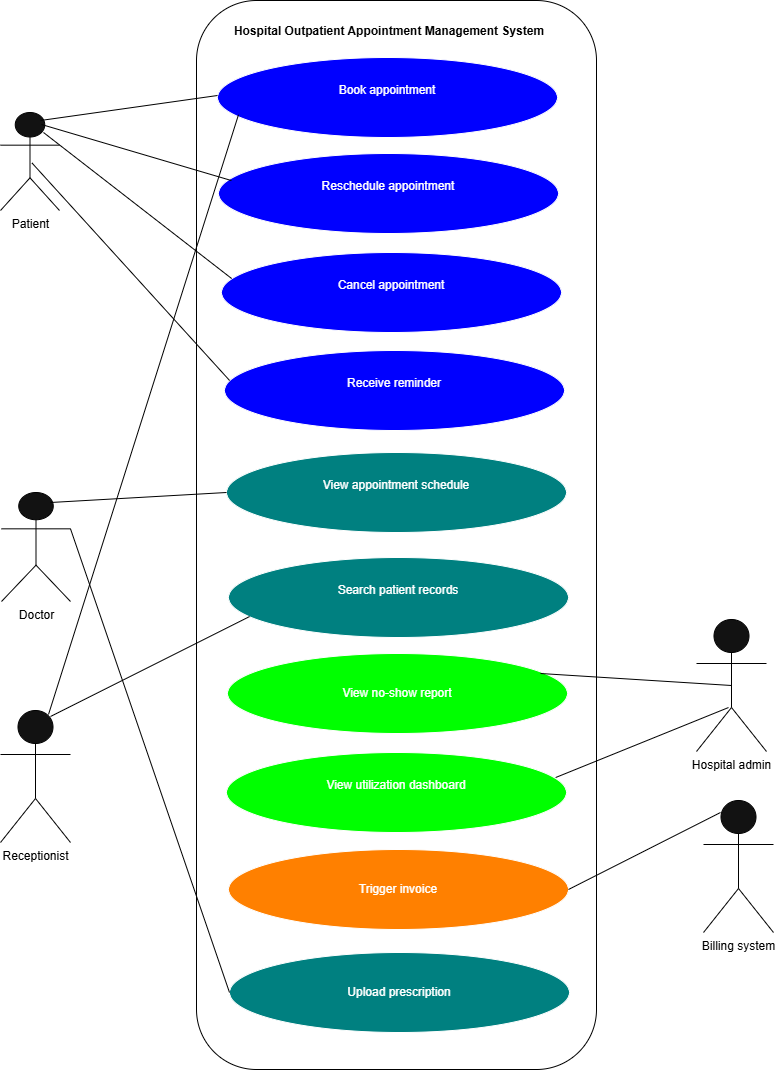

The diagram above was exported from draw.io. Its source (the exported page's mxGraphModel, read from the mxfile embedded in the PNG):
<mxGraphModel dx="872" dy="473" grid="1" gridSize="10" guides="1" tooltips="1" connect="1" arrows="1" fold="1" page="1" pageScale="1" pageWidth="850" pageHeight="1100" background="light-dark(#FFFFFF,#FFFFFF)" math="0" shadow="0">
  <root>
    <mxCell id="0" />
    <mxCell id="1" parent="0" />
    <mxCell id="sWSbTxTMIb_NId72gv0--1" parent="1" style="rounded=1;whiteSpace=wrap;html=1;direction=south;fillColor=light-dark(#FFFFFF,#FFFFFF);strokeColor=light-dark(#000000,#000000);" value="" vertex="1">
      <mxGeometry height="1069" width="400" x="246" y="8" as="geometry" />
    </mxCell>
    <mxCell id="sWSbTxTMIb_NId72gv0--3" parent="1" style="text;html=1;whiteSpace=wrap;strokeColor=none;fillColor=none;align=center;verticalAlign=middle;rounded=0;fontColor=light-dark(#000000,#000000);fontStyle=1" value="Hospital Outpatient Appointment Management System" vertex="1">
      <mxGeometry height="43" width="320" x="279" y="17" as="geometry" />
    </mxCell>
    <mxCell id="sWSbTxTMIb_NId72gv0--4" parent="1" style="ellipse;whiteSpace=wrap;html=1;fillColor=light-dark(#FFFFFF,#0000FF);" value="&#10;Book appointment&#10;&#10;" vertex="1">
      <mxGeometry height="80" width="340" x="267" y="65" as="geometry" />
    </mxCell>
    <mxCell id="sWSbTxTMIb_NId72gv0--5" parent="1" style="ellipse;whiteSpace=wrap;html=1;fillColor=light-dark(#FFFFFF,#0000FF);" value="&#10;Reschedule appointment&#10;&#10;" vertex="1">
      <mxGeometry height="80" width="340" x="268" y="161" as="geometry" />
    </mxCell>
    <mxCell id="sWSbTxTMIb_NId72gv0--6" parent="1" style="ellipse;whiteSpace=wrap;html=1;fillColor=light-dark(#FFFFFF,#0000FF);" value="&#10;Cancel appointment&#10;&#10;" vertex="1">
      <mxGeometry height="80" width="340" x="271" y="260" as="geometry" />
    </mxCell>
    <mxCell id="sWSbTxTMIb_NId72gv0--7" parent="1" style="ellipse;whiteSpace=wrap;html=1;fillColor=light-dark(#FFFFFF,#0000FF);" value="&#10;Receive reminder&#10;&#10;" vertex="1">
      <mxGeometry height="80" width="340" x="274" y="358" as="geometry" />
    </mxCell>
    <mxCell id="sWSbTxTMIb_NId72gv0--8" parent="1" style="ellipse;whiteSpace=wrap;html=1;fillColor=light-dark(#FFFFFF,#008080);" value="&#10;Search patient records &#10;&#10;" vertex="1">
      <mxGeometry height="80" width="340" x="278" y="565" as="geometry" />
    </mxCell>
    <mxCell id="sWSbTxTMIb_NId72gv0--9" parent="1" style="ellipse;whiteSpace=wrap;html=1;fillColor=light-dark(#FFFFFF,#008080);" value="&#10;View appointment schedule &#10;&#10;" vertex="1">
      <mxGeometry height="80" width="340" x="276" y="460" as="geometry" />
    </mxCell>
    <mxCell id="sWSbTxTMIb_NId72gv0--10" parent="1" style="ellipse;whiteSpace=wrap;html=1;fillColor=light-dark(#FFFFFF,#00FF00);" value="&#10;View utilization dashboard&#10;&#10;" vertex="1">
      <mxGeometry height="80" width="340" x="276" y="760" as="geometry" />
    </mxCell>
    <mxCell id="sWSbTxTMIb_NId72gv0--11" parent="1" style="ellipse;whiteSpace=wrap;html=1;fillColor=light-dark(#FFFFFF,#00FF00);" value="View no-show report" vertex="1">
      <mxGeometry height="80" width="340" x="277" y="661" as="geometry" />
    </mxCell>
    <mxCell id="sWSbTxTMIb_NId72gv0--12" parent="1" style="ellipse;whiteSpace=wrap;html=1;fillColor=light-dark(#FFFFFF,#FF8000);" value="Trigger invoice" vertex="1">
      <mxGeometry height="80" width="340" x="278" y="857" as="geometry" />
    </mxCell>
    <mxCell id="sWSbTxTMIb_NId72gv0--13" parent="1" style="ellipse;whiteSpace=wrap;html=1;fillColor=light-dark(#FFFFFF,#008080);" value="Upload prescription" vertex="1">
      <mxGeometry height="80" width="340" x="279" y="960" as="geometry" />
    </mxCell>
    <mxCell id="sWSbTxTMIb_NId72gv0--14" parent="1" style="shape=umlActor;verticalLabelPosition=bottom;verticalAlign=top;html=1;outlineConnect=0;strokeColor=light-dark(#000000,#000000);" value="&lt;font style=&quot;color: light-dark(rgb(0, 0, 0), rgb(0, 0, 0));&quot;&gt;Patient&lt;/font&gt;" vertex="1">
      <mxGeometry height="98" width="59" x="50" y="120" as="geometry" />
    </mxCell>
    <mxCell id="sWSbTxTMIb_NId72gv0--26" edge="1" parent="1" style="edgeStyle=orthogonalEdgeStyle;rounded=0;orthogonalLoop=1;jettySize=auto;html=1;" target="sWSbTxTMIb_NId72gv0--17" value="">
      <mxGeometry relative="1" as="geometry">
        <mxPoint x="92" y="351" as="sourcePoint" />
      </mxGeometry>
    </mxCell>
    <mxCell id="sWSbTxTMIb_NId72gv0--17" parent="1" style="shape=umlActor;verticalLabelPosition=bottom;verticalAlign=top;html=1;outlineConnect=0;strokeColor=light-dark(#000000,#000000);" value="&lt;font style=&quot;color: light-dark(rgb(0, 0, 0), rgb(0, 0, 0));&quot;&gt;Doctor&lt;/font&gt;" vertex="1">
      <mxGeometry height="109" width="69" x="51" y="500" as="geometry" />
    </mxCell>
    <mxCell id="sWSbTxTMIb_NId72gv0--21" edge="1" parent="1" style="endArrow=none;html=1;rounded=0;strokeColor=light-dark(#000000,#000000);entryX=0;entryY=0.5;entryDx=0;entryDy=0;" value="">
      <mxGeometry height="50" relative="1" width="50" as="geometry">
        <mxPoint x="90" y="128" as="sourcePoint" />
        <mxPoint x="267" y="103" as="targetPoint" />
      </mxGeometry>
    </mxCell>
    <mxCell id="sWSbTxTMIb_NId72gv0--23" edge="1" parent="1" style="endArrow=none;html=1;rounded=0;strokeColor=light-dark(#000000,#000000);entryX=0.035;entryY=0.313;entryDx=0;entryDy=0;entryPerimeter=0;" value="">
      <mxGeometry height="50" relative="1" width="50" as="geometry">
        <mxPoint x="91" y="132" as="sourcePoint" />
        <mxPoint x="280.9000000000001" y="188.03999999999996" as="targetPoint" />
      </mxGeometry>
    </mxCell>
    <mxCell id="sWSbTxTMIb_NId72gv0--24" edge="1" parent="1" style="endArrow=none;html=1;rounded=0;strokeColor=light-dark(#000000,#000000);entryX=0.021;entryY=0.313;entryDx=0;entryDy=0;entryPerimeter=0;" value="">
      <mxGeometry height="50" relative="1" width="50" as="geometry">
        <mxPoint x="93" y="140" as="sourcePoint" />
        <mxPoint x="281.1400000000001" y="286.03999999999996" as="targetPoint" />
      </mxGeometry>
    </mxCell>
    <mxCell id="sWSbTxTMIb_NId72gv0--25" edge="1" parent="1" style="endArrow=none;html=1;rounded=0;strokeColor=light-dark(#000000,#000000);entryX=0.015;entryY=0.35;entryDx=0;entryDy=0;entryPerimeter=0;exitX=0.5;exitY=0.5;exitDx=0;exitDy=0;exitPerimeter=0;" value="">
      <mxGeometry height="50" relative="1" width="50" as="geometry">
        <mxPoint x="81.5" y="170.5" as="sourcePoint" />
        <mxPoint x="279.0999999999999" y="388" as="targetPoint" />
      </mxGeometry>
    </mxCell>
    <mxCell id="sWSbTxTMIb_NId72gv0--27" parent="1" style="shape=umlActor;verticalLabelPosition=bottom;verticalAlign=top;html=1;outlineConnect=0;strokeColor=light-dark(#000000,#000000);" value="&lt;font style=&quot;color: light-dark(rgb(0, 0, 0), rgb(0, 0, 0));&quot;&gt;Receptionist&lt;/font&gt;" vertex="1">
      <mxGeometry height="132" width="70" x="50" y="718" as="geometry" />
    </mxCell>
    <mxCell id="sWSbTxTMIb_NId72gv0--30" edge="1" parent="1" style="endArrow=none;html=1;rounded=0;strokeColor=light-dark(#000000,#000000);entryX=0;entryY=0.5;entryDx=0;entryDy=0;" target="sWSbTxTMIb_NId72gv0--9" value="">
      <mxGeometry height="50" relative="1" width="50" as="geometry">
        <mxPoint x="100" y="510" as="sourcePoint" />
        <mxPoint x="150" y="450" as="targetPoint" />
      </mxGeometry>
    </mxCell>
    <mxCell id="sWSbTxTMIb_NId72gv0--31" edge="1" parent="1" source="sWSbTxTMIb_NId72gv0--17" style="endArrow=none;html=1;rounded=0;strokeColor=light-dark(#000000,#000000);entryX=0;entryY=0.5;entryDx=0;entryDy=0;exitX=1;exitY=0.3333333333333333;exitDx=0;exitDy=0;exitPerimeter=0;" target="sWSbTxTMIb_NId72gv0--13" value="">
      <mxGeometry height="50" relative="1" width="50" as="geometry">
        <mxPoint x="86" y="565" as="sourcePoint" />
        <mxPoint x="230" y="911" as="targetPoint" />
      </mxGeometry>
    </mxCell>
    <mxCell id="sWSbTxTMIb_NId72gv0--33" edge="1" parent="1" style="endArrow=none;html=1;rounded=0;strokeColor=light-dark(#000000,#000000);entryX=0.062;entryY=0.763;entryDx=0;entryDy=0;entryPerimeter=0;" value="">
      <mxGeometry height="50" relative="1" width="50" as="geometry">
        <mxPoint x="100" y="724" as="sourcePoint" />
        <mxPoint x="299.0799999999999" y="624.04" as="targetPoint" />
      </mxGeometry>
    </mxCell>
    <mxCell id="sWSbTxTMIb_NId72gv0--35" edge="1" parent="1" style="endArrow=none;html=1;rounded=0;strokeColor=light-dark(#000000,#000000);entryX=0.105;entryY=0.915;entryDx=0;entryDy=0;entryPerimeter=0;" value="">
      <mxGeometry height="50" relative="1" width="50" as="geometry">
        <mxPoint x="98" y="722" as="sourcePoint" />
        <mxPoint x="288" y="122.245" as="targetPoint" />
      </mxGeometry>
    </mxCell>
    <mxCell id="sWSbTxTMIb_NId72gv0--36" parent="1" style="shape=umlActor;verticalLabelPosition=bottom;verticalAlign=top;html=1;outlineConnect=0;strokeColor=light-dark(#000000,#000000);" value="&lt;font style=&quot;color: light-dark(rgb(0, 0, 0), rgb(0, 0, 0));&quot;&gt;Billing system&lt;/font&gt;" vertex="1">
      <mxGeometry height="132" width="70" x="753" y="808" as="geometry" />
    </mxCell>
    <mxCell id="sWSbTxTMIb_NId72gv0--37" edge="1" parent="1" source="sWSbTxTMIb_NId72gv0--12" style="endArrow=none;html=1;rounded=0;exitX=1;exitY=0.5;exitDx=0;exitDy=0;strokeColor=light-dark(#000000,#000000);" value="">
      <mxGeometry height="50" relative="1" width="50" as="geometry">
        <mxPoint x="720" y="870" as="sourcePoint" />
        <mxPoint x="770" y="820" as="targetPoint" />
      </mxGeometry>
    </mxCell>
    <mxCell id="sWSbTxTMIb_NId72gv0--38" parent="1" style="shape=umlActor;verticalLabelPosition=bottom;verticalAlign=top;html=1;outlineConnect=0;strokeColor=light-dark(#000000,#000000);" value="&lt;font style=&quot;color: light-dark(rgb(0, 0, 0), rgb(0, 0, 0));&quot;&gt;Hospital admin&lt;/font&gt;" vertex="1">
      <mxGeometry height="132" width="70" x="746" y="627" as="geometry" />
    </mxCell>
    <mxCell id="sWSbTxTMIb_NId72gv0--39" edge="1" parent="1" style="endArrow=none;html=1;rounded=0;entryX=0.5;entryY=0.5;entryDx=0;entryDy=0;entryPerimeter=0;strokeColor=light-dark(#000000,#000000);" target="sWSbTxTMIb_NId72gv0--38" value="">
      <mxGeometry height="50" relative="1" width="50" as="geometry">
        <mxPoint x="590" y="681" as="sourcePoint" />
        <mxPoint x="786" y="694" as="targetPoint" />
      </mxGeometry>
    </mxCell>
    <mxCell id="sWSbTxTMIb_NId72gv0--40" edge="1" parent="1" source="sWSbTxTMIb_NId72gv0--10" style="endArrow=none;html=1;rounded=0;exitX=0.968;exitY=0.313;exitDx=0;exitDy=0;exitPerimeter=0;strokeColor=light-dark(#000000,#000000);entryX=0.457;entryY=0.667;entryDx=0;entryDy=0;entryPerimeter=0;" target="sWSbTxTMIb_NId72gv0--38" value="">
      <mxGeometry height="50" relative="1" width="50" as="geometry">
        <mxPoint x="640" y="731" as="sourcePoint" />
        <mxPoint x="837" y="743" as="targetPoint" />
      </mxGeometry>
    </mxCell>
  </root>
</mxGraphModel>